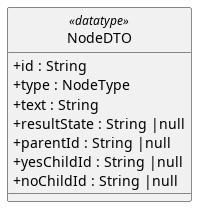

The diagram above was rendered by PlantUML. Its source (embedded in the PNG):
@startuml
skinparam linetype ortho
skinparam nodesep 80
skinparam ranksep 100
skinparam classAttributeIconSize 0
skinparam packageStyle rectangle
skinparam style strictuml


class NodeDTO <<datatype>> {
  + id : String
  + type : NodeType
  + text : String
  + resultState : String |null
  + parentId : String |null
  + yesChildId : String |null
  + noChildId : String |null
}
@enduml